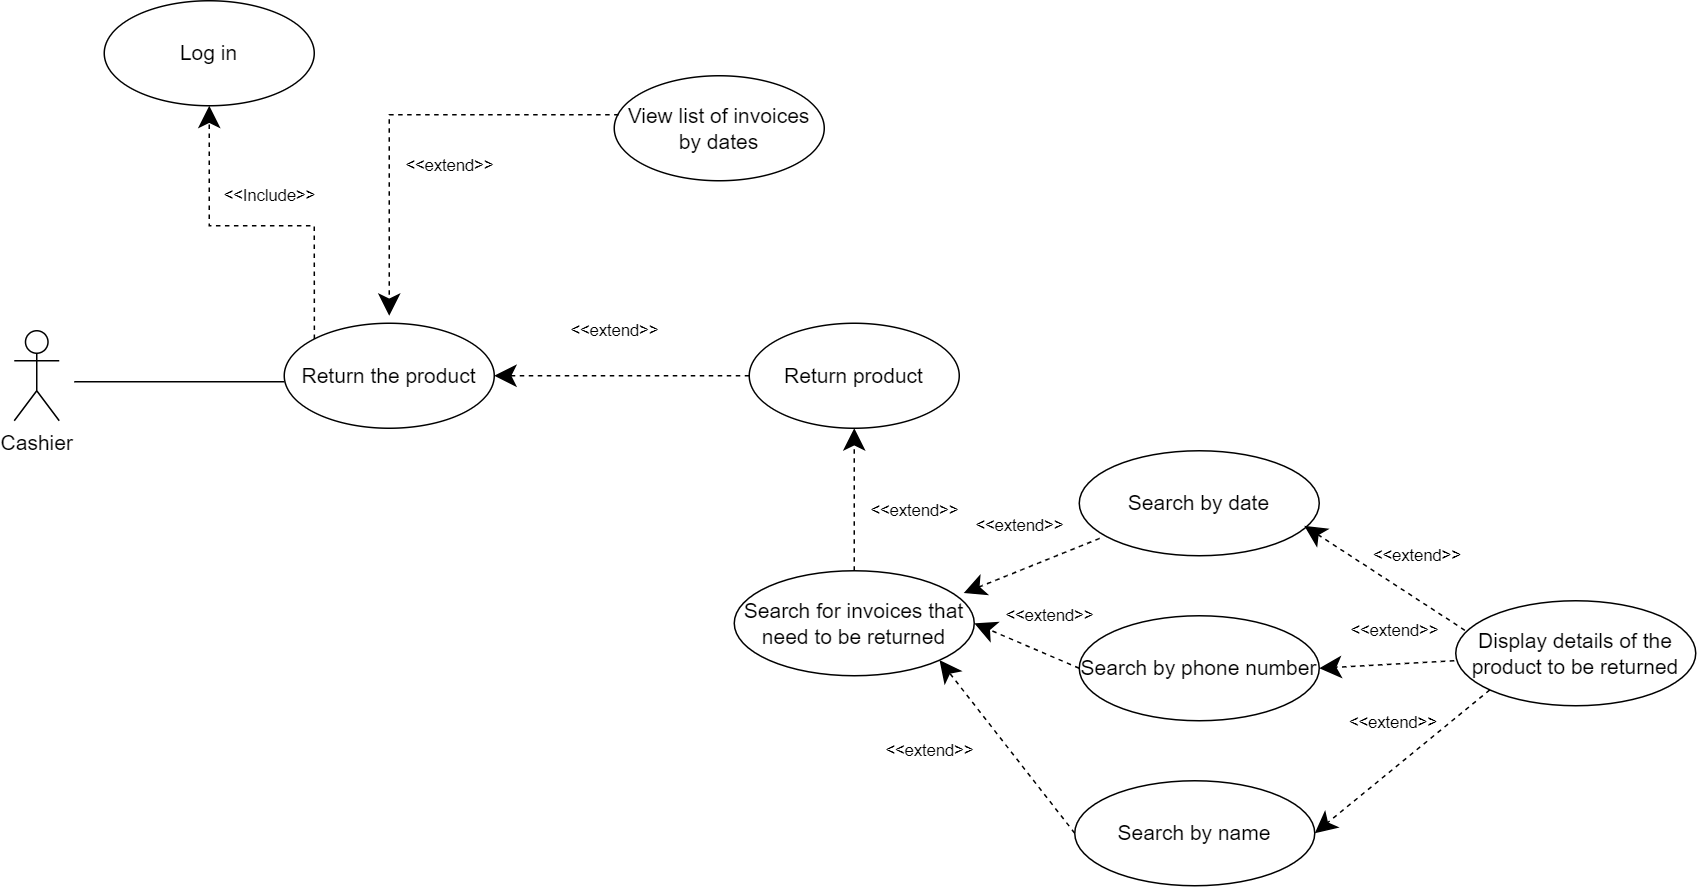

The diagram above was exported from draw.io. Its source (the exported page's mxGraphModel, read from the mxfile embedded in the PNG):
<mxGraphModel dx="1687" dy="868" grid="1" gridSize="10" guides="1" tooltips="1" connect="1" arrows="1" fold="1" page="1" pageScale="1" pageWidth="827" pageHeight="1169" math="0" shadow="0">
  <root>
    <mxCell id="0" />
    <mxCell id="1" parent="0" />
    <mxCell id="2S14J9lUxYFjgK7Krv4A-58" value="&lt;font style=&quot;font-size: 14px;&quot;&gt;Cashier&lt;/font&gt;" style="shape=umlActor;verticalLabelPosition=bottom;verticalAlign=top;html=1;" vertex="1" parent="1">
      <mxGeometry x="120" y="710" width="30" height="60" as="geometry" />
    </mxCell>
    <mxCell id="2S14J9lUxYFjgK7Krv4A-59" value="&lt;span style=&quot;font-size: 14px;&quot;&gt;Return the product&lt;/span&gt;" style="ellipse;whiteSpace=wrap;html=1;" vertex="1" parent="1">
      <mxGeometry x="300" y="705" width="140" height="70" as="geometry" />
    </mxCell>
    <mxCell id="2S14J9lUxYFjgK7Krv4A-60" value="&lt;font style=&quot;font-size: 14px;&quot;&gt;Log in&lt;/font&gt;" style="ellipse;whiteSpace=wrap;html=1;" vertex="1" parent="1">
      <mxGeometry x="180" y="490" width="140" height="70" as="geometry" />
    </mxCell>
    <mxCell id="2S14J9lUxYFjgK7Krv4A-61" value="&lt;font style=&quot;font-size: 14px;&quot;&gt;View list of invoices by dates&lt;/font&gt;" style="ellipse;whiteSpace=wrap;html=1;" vertex="1" parent="1">
      <mxGeometry x="520" y="540" width="140" height="70" as="geometry" />
    </mxCell>
    <mxCell id="2S14J9lUxYFjgK7Krv4A-64" value="&lt;font style=&quot;font-size: 14px;&quot;&gt;Return product&lt;/font&gt;" style="ellipse;whiteSpace=wrap;html=1;" vertex="1" parent="1">
      <mxGeometry x="610" y="705" width="140" height="70" as="geometry" />
    </mxCell>
    <mxCell id="2S14J9lUxYFjgK7Krv4A-67" value="&amp;lt;&amp;lt;extend&amp;gt;&amp;gt;" style="endArrow=classic;endSize=12;dashed=1;html=1;rounded=0;endFill=1;exitX=0;exitY=0.5;exitDx=0;exitDy=0;entryX=1;entryY=0.5;entryDx=0;entryDy=0;" edge="1" parent="1" source="2S14J9lUxYFjgK7Krv4A-64" target="2S14J9lUxYFjgK7Krv4A-59">
      <mxGeometry x="0.0588" y="-30" width="160" relative="1" as="geometry">
        <mxPoint x="450" y="739.5" as="sourcePoint" />
        <mxPoint x="600" y="740" as="targetPoint" />
        <mxPoint x="-1" as="offset" />
        <Array as="points">
          <mxPoint x="540" y="740" />
        </Array>
      </mxGeometry>
    </mxCell>
    <mxCell id="2S14J9lUxYFjgK7Krv4A-72" value="&amp;lt;&amp;lt;extend&amp;gt;&amp;gt;" style="endArrow=classic;endSize=12;dashed=1;html=1;rounded=0;endFill=1;exitX=0.021;exitY=0.371;exitDx=0;exitDy=0;exitPerimeter=0;" edge="1" parent="1" source="2S14J9lUxYFjgK7Krv4A-61">
      <mxGeometry x="-0.2128" y="34" width="160" relative="1" as="geometry">
        <mxPoint x="540" y="915" as="sourcePoint" />
        <mxPoint x="370" y="700" as="targetPoint" />
        <mxPoint as="offset" />
        <Array as="points">
          <mxPoint x="370" y="566" />
        </Array>
      </mxGeometry>
    </mxCell>
    <mxCell id="2S14J9lUxYFjgK7Krv4A-74" value="&amp;lt;&amp;lt;Include&amp;gt;&amp;gt;" style="endArrow=classic;endSize=12;dashed=1;html=1;rounded=0;endFill=1;exitX=0;exitY=0;exitDx=0;exitDy=0;entryX=0.8;entryY=0.957;entryDx=0;entryDy=0;entryPerimeter=0;" edge="1" parent="1" source="2S14J9lUxYFjgK7Krv4A-59">
      <mxGeometry x="-0.0655" y="-20" width="160" relative="1" as="geometry">
        <mxPoint x="358" y="683" as="sourcePoint" />
        <mxPoint x="250" y="560" as="targetPoint" />
        <mxPoint as="offset" />
        <Array as="points">
          <mxPoint x="320" y="640" />
          <mxPoint x="250" y="640" />
        </Array>
      </mxGeometry>
    </mxCell>
    <mxCell id="2S14J9lUxYFjgK7Krv4A-65" value="&lt;font style=&quot;font-size: 14px;&quot;&gt;Search for invoices that need to be returned&lt;/font&gt;" style="ellipse;whiteSpace=wrap;html=1;" vertex="1" parent="1">
      <mxGeometry x="600" y="870" width="160" height="70" as="geometry" />
    </mxCell>
    <mxCell id="2S14J9lUxYFjgK7Krv4A-89" value="&lt;font style=&quot;font-size: 14px;&quot;&gt;Search by date&lt;/font&gt;" style="ellipse;whiteSpace=wrap;html=1;" vertex="1" parent="1">
      <mxGeometry x="830" y="790" width="160" height="70" as="geometry" />
    </mxCell>
    <mxCell id="2S14J9lUxYFjgK7Krv4A-91" value="&amp;lt;&amp;lt;extend&amp;gt;&amp;gt;" style="endArrow=classic;endSize=12;dashed=1;html=1;rounded=0;endFill=1;exitX=0.085;exitY=0.835;exitDx=0;exitDy=0;entryX=0.956;entryY=0.213;entryDx=0;entryDy=0;entryPerimeter=0;exitPerimeter=0;" edge="1" parent="1" source="2S14J9lUxYFjgK7Krv4A-89" target="2S14J9lUxYFjgK7Krv4A-65">
      <mxGeometry x="-0.0466" y="-28" width="160" relative="1" as="geometry">
        <mxPoint x="863" y="811" as="sourcePoint" />
        <mxPoint x="760" y="760" as="targetPoint" />
        <mxPoint x="1" as="offset" />
        <Array as="points" />
      </mxGeometry>
    </mxCell>
    <mxCell id="2S14J9lUxYFjgK7Krv4A-92" value="&amp;lt;&amp;lt;extend&amp;gt;&amp;gt;" style="endArrow=classic;endSize=12;dashed=1;html=1;rounded=0;endFill=1;exitX=0.5;exitY=0;exitDx=0;exitDy=0;entryX=0.5;entryY=1;entryDx=0;entryDy=0;" edge="1" parent="1" source="2S14J9lUxYFjgK7Krv4A-65" target="2S14J9lUxYFjgK7Krv4A-64">
      <mxGeometry x="-0.1579" y="-40" width="160" relative="1" as="geometry">
        <mxPoint x="505" y="800" as="sourcePoint" />
        <mxPoint x="414" y="837" as="targetPoint" />
        <mxPoint as="offset" />
        <Array as="points" />
      </mxGeometry>
    </mxCell>
    <mxCell id="2S14J9lUxYFjgK7Krv4A-93" value="" style="line;strokeWidth=1;fillColor=none;align=left;verticalAlign=middle;spacingTop=-1;spacingLeft=3;spacingRight=3;rotatable=0;labelPosition=right;points=[];portConstraint=eastwest;strokeColor=inherit;" vertex="1" parent="1">
      <mxGeometry x="160" y="740" width="140" height="8" as="geometry" />
    </mxCell>
    <mxCell id="2S14J9lUxYFjgK7Krv4A-94" value="&lt;font style=&quot;font-size: 14px;&quot;&gt;Search by phone number&lt;/font&gt;" style="ellipse;whiteSpace=wrap;html=1;" vertex="1" parent="1">
      <mxGeometry x="830" y="900" width="160" height="70" as="geometry" />
    </mxCell>
    <mxCell id="2S14J9lUxYFjgK7Krv4A-95" value="&lt;font style=&quot;font-size: 14px;&quot;&gt;Search by name&lt;/font&gt;" style="ellipse;whiteSpace=wrap;html=1;" vertex="1" parent="1">
      <mxGeometry x="827" y="1010" width="160" height="70" as="geometry" />
    </mxCell>
    <mxCell id="2S14J9lUxYFjgK7Krv4A-96" value="&lt;font style=&quot;font-size: 14px;&quot;&gt;Display details of the product to be returned&lt;/font&gt;" style="ellipse;whiteSpace=wrap;html=1;" vertex="1" parent="1">
      <mxGeometry x="1081" y="890" width="160" height="70" as="geometry" />
    </mxCell>
    <mxCell id="2S14J9lUxYFjgK7Krv4A-97" value="&amp;lt;&amp;lt;extend&amp;gt;&amp;gt;" style="endArrow=classic;endSize=12;dashed=1;html=1;rounded=0;endFill=1;exitX=0;exitY=0.5;exitDx=0;exitDy=0;entryX=1;entryY=0.5;entryDx=0;entryDy=0;" edge="1" parent="1" source="2S14J9lUxYFjgK7Krv4A-94" target="2S14J9lUxYFjgK7Krv4A-65">
      <mxGeometry x="-0.1552" y="-24" width="160" relative="1" as="geometry">
        <mxPoint x="854" y="858" as="sourcePoint" />
        <mxPoint x="763" y="895" as="targetPoint" />
        <mxPoint as="offset" />
        <Array as="points" />
      </mxGeometry>
    </mxCell>
    <mxCell id="2S14J9lUxYFjgK7Krv4A-98" value="&amp;lt;&amp;lt;extend&amp;gt;&amp;gt;" style="endArrow=classic;endSize=12;dashed=1;html=1;rounded=0;endFill=1;exitX=0;exitY=0.5;exitDx=0;exitDy=0;entryX=1;entryY=1;entryDx=0;entryDy=0;" edge="1" parent="1" source="2S14J9lUxYFjgK7Krv4A-95" target="2S14J9lUxYFjgK7Krv4A-65">
      <mxGeometry x="0.4077" y="43" width="160" relative="1" as="geometry">
        <mxPoint x="864" y="868" as="sourcePoint" />
        <mxPoint x="773" y="905" as="targetPoint" />
        <mxPoint x="1" as="offset" />
        <Array as="points" />
      </mxGeometry>
    </mxCell>
    <mxCell id="2S14J9lUxYFjgK7Krv4A-99" value="&amp;lt;&amp;lt;extend&amp;gt;&amp;gt;" style="endArrow=classic;endSize=12;dashed=1;html=1;rounded=0;endFill=1;exitX=0.038;exitY=0.281;exitDx=0;exitDy=0;entryX=1;entryY=0.5;entryDx=0;entryDy=0;exitPerimeter=0;" edge="1" parent="1" source="2S14J9lUxYFjgK7Krv4A-96">
      <mxGeometry x="-0.1552" y="-24" width="160" relative="1" as="geometry">
        <mxPoint x="1050" y="870" as="sourcePoint" />
        <mxPoint x="980" y="840" as="targetPoint" />
        <mxPoint as="offset" />
        <Array as="points" />
      </mxGeometry>
    </mxCell>
    <mxCell id="2S14J9lUxYFjgK7Krv4A-100" value="&amp;lt;&amp;lt;extend&amp;gt;&amp;gt;" style="endArrow=classic;endSize=12;dashed=1;html=1;rounded=0;endFill=1;entryX=1;entryY=0.5;entryDx=0;entryDy=0;" edge="1" parent="1" target="2S14J9lUxYFjgK7Krv4A-94">
      <mxGeometry x="-0.1385" y="-22" width="160" relative="1" as="geometry">
        <mxPoint x="1080" y="930" as="sourcePoint" />
        <mxPoint x="990" y="850" as="targetPoint" />
        <mxPoint as="offset" />
        <Array as="points" />
      </mxGeometry>
    </mxCell>
    <mxCell id="2S14J9lUxYFjgK7Krv4A-101" value="&amp;lt;&amp;lt;extend&amp;gt;&amp;gt;" style="endArrow=classic;endSize=12;dashed=1;html=1;rounded=0;endFill=1;exitX=0;exitY=1;exitDx=0;exitDy=0;entryX=1;entryY=0.5;entryDx=0;entryDy=0;" edge="1" parent="1" source="2S14J9lUxYFjgK7Krv4A-96" target="2S14J9lUxYFjgK7Krv4A-95">
      <mxGeometry x="-0.1552" y="-24" width="160" relative="1" as="geometry">
        <mxPoint x="1107" y="930" as="sourcePoint" />
        <mxPoint x="1000" y="860" as="targetPoint" />
        <mxPoint as="offset" />
        <Array as="points" />
      </mxGeometry>
    </mxCell>
  </root>
</mxGraphModel>